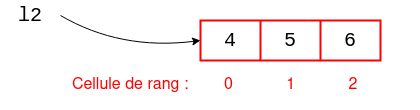

The diagram above was exported from draw.io. Its source (the exported page's mxGraphModel, read from the mxfile embedded in the PNG):
<mxGraphModel dx="816" dy="483" grid="1" gridSize="10" guides="1" tooltips="1" connect="1" arrows="1" fold="1" page="1" pageScale="1" pageWidth="827" pageHeight="1169" math="0" shadow="0">
  <root>
    <mxCell id="0" />
    <mxCell id="1" parent="0" />
    <mxCell id="qJDN2ACNWRBOlbTOFllA-1" value="&lt;font face=&quot;Courier New&quot; style=&quot;font-size: 20px;&quot;&gt;l2&lt;/font&gt;" style="text;strokeColor=none;align=center;fillColor=none;html=1;verticalAlign=middle;whiteSpace=wrap;rounded=0;" vertex="1" parent="1">
      <mxGeometry x="60" y="200" width="60" height="30" as="geometry" />
    </mxCell>
    <mxCell id="qJDN2ACNWRBOlbTOFllA-2" value="" style="shape=table;startSize=0;container=1;collapsible=0;childLayout=tableLayout;strokeWidth=2;strokeColor=#FF0000;" vertex="1" parent="1">
      <mxGeometry x="260" y="220" width="180" height="40" as="geometry" />
    </mxCell>
    <mxCell id="qJDN2ACNWRBOlbTOFllA-3" value="" style="shape=tableRow;horizontal=0;startSize=0;swimlaneHead=0;swimlaneBody=0;strokeColor=inherit;top=0;left=0;bottom=0;right=0;collapsible=0;dropTarget=0;fillColor=none;points=[[0,0.5],[1,0.5]];portConstraint=eastwest;" vertex="1" parent="qJDN2ACNWRBOlbTOFllA-2">
      <mxGeometry width="180" height="40" as="geometry" />
    </mxCell>
    <mxCell id="qJDN2ACNWRBOlbTOFllA-4" value="&lt;font face=&quot;Courier New&quot; style=&quot;font-size: 20px;&quot;&gt;4&lt;/font&gt;" style="shape=partialRectangle;html=1;whiteSpace=wrap;connectable=0;strokeColor=inherit;overflow=hidden;fillColor=none;top=0;left=0;bottom=0;right=0;pointerEvents=1;" vertex="1" parent="qJDN2ACNWRBOlbTOFllA-3">
      <mxGeometry width="60" height="40" as="geometry">
        <mxRectangle width="60" height="40" as="alternateBounds" />
      </mxGeometry>
    </mxCell>
    <mxCell id="qJDN2ACNWRBOlbTOFllA-5" value="&lt;font face=&quot;Courier New&quot; style=&quot;font-size: 20px;&quot;&gt;5&lt;/font&gt;" style="shape=partialRectangle;html=1;whiteSpace=wrap;connectable=0;strokeColor=inherit;overflow=hidden;fillColor=none;top=0;left=0;bottom=0;right=0;pointerEvents=1;" vertex="1" parent="qJDN2ACNWRBOlbTOFllA-3">
      <mxGeometry x="60" width="60" height="40" as="geometry">
        <mxRectangle width="60" height="40" as="alternateBounds" />
      </mxGeometry>
    </mxCell>
    <mxCell id="qJDN2ACNWRBOlbTOFllA-6" value="&lt;font face=&quot;Courier New&quot; style=&quot;font-size: 20px;&quot;&gt;6&lt;/font&gt;" style="shape=partialRectangle;html=1;whiteSpace=wrap;connectable=0;strokeColor=inherit;overflow=hidden;fillColor=none;top=0;left=0;bottom=0;right=0;pointerEvents=1;" vertex="1" parent="qJDN2ACNWRBOlbTOFllA-3">
      <mxGeometry x="120" width="60" height="40" as="geometry">
        <mxRectangle width="60" height="40" as="alternateBounds" />
      </mxGeometry>
    </mxCell>
    <mxCell id="qJDN2ACNWRBOlbTOFllA-7" value="" style="endArrow=classic;html=1;entryX=0;entryY=0.5;entryDx=0;entryDy=0;curved=1;exitX=1;exitY=0.5;exitDx=0;exitDy=0;" edge="1" parent="1" source="qJDN2ACNWRBOlbTOFllA-1" target="qJDN2ACNWRBOlbTOFllA-3">
      <mxGeometry width="50" height="50" relative="1" as="geometry">
        <mxPoint x="120" y="250" as="sourcePoint" />
        <mxPoint x="440" y="230" as="targetPoint" />
        <Array as="points">
          <mxPoint x="180" y="250" />
        </Array>
      </mxGeometry>
    </mxCell>
    <mxCell id="qJDN2ACNWRBOlbTOFllA-8" value="&lt;div align=&quot;left&quot;&gt;&lt;font color=&quot;#ff0000&quot; style=&quot;font-size: 16px;&quot;&gt;Cellule de rang :&amp;nbsp;&amp;nbsp;&amp;nbsp;&amp;nbsp;&amp;nbsp;&amp;nbsp;&amp;nbsp; 0&amp;nbsp;&amp;nbsp;&amp;nbsp;&amp;nbsp;&amp;nbsp;&amp;nbsp;&amp;nbsp;&amp;nbsp;&amp;nbsp;&amp;nbsp;&amp;nbsp; 1&amp;nbsp; &amp;nbsp; &amp;nbsp;&amp;nbsp;&amp;nbsp;&amp;nbsp;&amp;nbsp;&amp;nbsp;&amp;nbsp; 2&lt;br&gt;&lt;/font&gt;&lt;/div&gt;" style="text;strokeColor=none;align=left;fillColor=none;html=1;verticalAlign=middle;whiteSpace=wrap;rounded=0;" vertex="1" parent="1">
      <mxGeometry x="130" y="260" width="350" height="50" as="geometry" />
    </mxCell>
  </root>
</mxGraphModel>